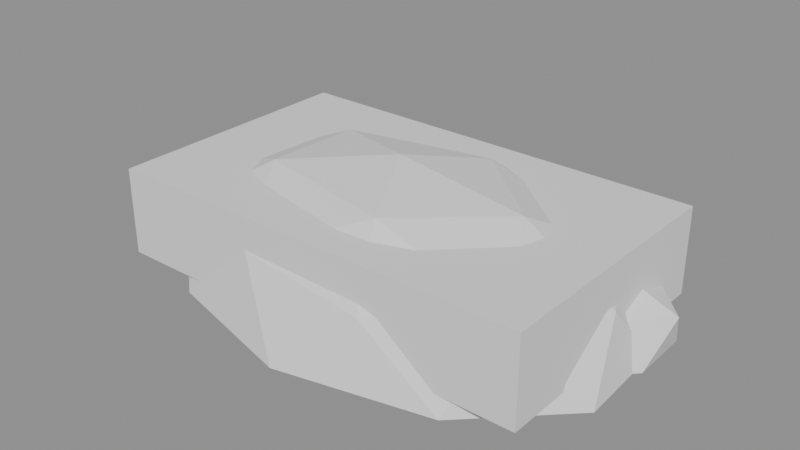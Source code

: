 # Source: model.blend  (saved by Blender 5.2.45; exported with 4.5.12 LTS)
import bpy
from mathutils import Matrix  # noqa: F401  (used for matrix-valued properties, if any)

bpy.ops.wm.read_factory_settings(use_empty=True)
scene = bpy.context.scene
scene.name = 'Scene'

# ---- meshes
me_drift__snowwhite = bpy.data.meshes.new('Drift__SnowWhite')
me_drift__snowwhite.from_pydata([(0.7847, -1.582, 0.5005), (-2.155, -1.026, 0.5347), (-2.127, 1.012, 0.5252), (0.8184, 1.65, 0.5306), (2.55, 0.0, 0.5035), (0.0, 0.0, 1.363), (2.736, -0.5825, -0.2), (2.68, 0.5705, -0.2), (0.0, -1.951, -0.2), (1.736, -1.565, -0.2), (-2.709, -0.5767, -0.2), (-1.674, -1.509, -0.2), (-1.656, 1.493, -0.2), (-2.838, 0.6042, -0.2), (1.721, 1.552, -0.2), (0.0, 1.875, -0.2), (2.038, -0.9703, 0.6592), (-0.7463, -1.505, 0.6235), (-2.474, 0.0, 0.6437), (-0.7657, 1.544, 0.645), (1.99, 0.9473, 0.6388), (0.473, -0.9537, 1.166), (1.509, 0.0, 1.147), (-1.23, -0.5857, 1.158), (-1.21, 0.5758, 1.135), (0.4607, 0.9291, 1.131), (2.68, 0.5705, -0.2), (1.736, -1.565, -0.2), (-1.674, -1.509, -0.2), (-2.838, 0.6042, -0.2), (0.0, 1.875, -0.2), (2.736, -0.5825, -0.2), (0.0, -1.951, -0.2), (-2.709, -0.5767, -0.2), (-1.656, 1.493, -0.2), (1.721, 1.552, -0.2), (2.68, 0.5705, -0.2), (1.721, 1.552, -0.2), (0.0, 1.875, -0.2), (-1.656, 1.493, -0.2), (-2.838, 0.6042, -0.2), (-2.709, -0.5767, -0.2), (-1.674, -1.509, -0.2), (0.0, -1.951, -0.2), (1.736, -1.565, -0.2), (2.736, -0.5825, -0.2)], [], [(0, 16, 21), (1, 17, 23), (2, 18, 24), (3, 19, 25), (4, 20, 22), (22, 25, 5), (22, 20, 25), (20, 3, 25), (25, 24, 5), (25, 19, 24), (19, 2, 24), (24, 23, 5), (24, 18, 23), (18, 1, 23), (23, 21, 5), (23, 17, 21), (17, 0, 21), (21, 22, 5), (21, 16, 22), (16, 4, 22), (36, 20, 4, 26), (36, 37, 20), (35, 3, 20, 37), (38, 19, 3, 30), (38, 39, 19), (34, 2, 19, 39), (40, 18, 2, 29), (40, 41, 18), (33, 1, 18, 41), (42, 17, 1, 28), (42, 43, 17), (32, 0, 17, 43), (44, 16, 0, 27), (44, 45, 16), (31, 4, 16, 45), (35, 30, 3), (34, 29, 2), (33, 28, 1), (32, 27, 0), (31, 26, 4), (9, 6, 45, 44), (11, 8, 43, 42), (13, 10, 41, 40), (15, 12, 39, 38), (7, 14, 37, 36), (14, 35, 37), (12, 34, 39), (10, 33, 41), (8, 32, 43), (6, 31, 45), (15, 38, 30), (14, 15, 30, 35), (13, 40, 29), (12, 13, 29, 34), (11, 42, 28), (10, 11, 28, 33), (9, 44, 27), (8, 9, 27, 32), (7, 36, 26), (6, 7, 26, 31)])
me_drift__snowwhite.update()
me_lumps__snowshade = bpy.data.meshes.new('Lumps__SnowShade')
me_lumps__snowshade.from_pydata([(-1.727, -1.273, 0.2917), (-2.719, -1.018, 0.2934), (-2.737, -0.1717, 0.3006), (-1.724, 0.07903, 0.2945), (-1.107, -0.6, 0.2948), (-2.0, -0.6, 0.6539), (-1.239, -0.9553, -0.2), (-1.258, -0.2497, -0.2), (-2.187, -1.275, -0.2), (-1.343, -1.068, -0.2), (-2.858, -0.6655, -0.2), (-2.345, -1.234, -0.2), (-2.351, 0.0413, -0.2), (-2.861, -0.5337, -0.2), (-1.354, -0.1441, -0.2), (-2.187, 0.08158, -0.2), (2.272, -0.06858, 0.29), (1.282, 0.1824, 0.2931), (1.285, 1.015, 0.2915), (2.274, 1.275, 0.2928), (2.9, 0.6, 0.2969), (2.0, 0.6, 0.6573), (2.766, 0.2434, -0.2), (2.752, 0.9531, -0.2), (1.813, -0.09291, -0.2), (2.659, 0.1297, -0.2), (1.134, 0.5324, -0.2), (1.641, -0.04965, -0.2), (1.651, 1.24, -0.2), (1.134, 0.6674, -0.2), (2.651, 1.062, -0.2), (1.813, 1.282, -0.2)], [], [(6, 7, 4), (8, 9, 0), (10, 11, 1), (12, 13, 2), (14, 15, 3), (6, 4, 0, 9), (8, 0, 1, 11), (10, 1, 2, 13), (12, 2, 3, 15), (14, 3, 4, 7), (0, 4, 5), (1, 0, 5), (2, 1, 5), (3, 2, 5), (4, 3, 5), (22, 23, 20), (24, 25, 16), (26, 27, 17), (28, 29, 18), (30, 31, 19), (22, 20, 16, 25), (24, 16, 17, 27), (26, 17, 18, 29), (28, 18, 19, 31), (30, 19, 20, 23), (16, 20, 21), (17, 16, 21), (18, 17, 21), (19, 18, 21), (20, 19, 21)])
me_lumps__snowshade.update()
me_cube = bpy.data.meshes.new('Cube')
me_cube.from_pydata([(-2.5, -1.5, -0.5), (-2.5, -1.5, 0.5), (-2.5, 1.5, -0.5), (-2.5, 1.5, 0.5), (2.5, -1.5, -0.5), (2.5, -1.5, 0.5), (2.5, 1.5, -0.5), (2.5, 1.5, 0.5)], [], [(0, 1, 3, 2), (2, 3, 7, 6), (6, 7, 5, 4), (4, 5, 1, 0), (2, 6, 4, 0), (7, 3, 1, 5)])
_uv = me_cube.uv_layers.new(name='UVMap')
_uv.uv.foreach_set('vector', [0.375, 0.0, 0.625, 0.0, 0.625, 0.25, 0.375, 0.25, 0.375, 0.25, 0.625, 0.25, 0.625, 0.5, 0.375, 0.5, 0.375, 0.5, 0.625, 0.5, 0.625, 0.75, 0.375, 0.75, 0.375, 0.75, 0.625, 0.75, 0.625, 1.0, 0.375, 1.0, 0.125, 0.5, 0.375, 0.5, 0.375, 0.75, 0.125, 0.75, 0.625, 0.5, 0.875, 0.5, 0.875, 0.75, 0.625, 0.75])
me_cube.update()

# ---- objects
ob_drift__snowwhite = bpy.data.objects.new('Drift__SnowWhite', me_drift__snowwhite)
ob_lumps__snowshade = bpy.data.objects.new('Lumps__SnowShade', me_lumps__snowshade)
ob_col_pile = bpy.data.objects.new('COL_Pile', me_cube)

# ---- transforms, parenting, visibility, modifiers, constraints
ob_drift__snowwhite.location = (0.0, 0.0, 0.0)
ob_lumps__snowshade.location = (0.0, 0.0, 0.0)
ob_col_pile.location = (0.0, 0.0, 0.5)
ob_col_pile.display_type = 'WIRE'

# ---- collection membership
scene.collection.objects.link(ob_drift__snowwhite)
scene.collection.objects.link(ob_lumps__snowshade)
scene.collection.objects.link(ob_col_pile)

# ---- scene / render settings (as saved in the file)
scene.frame_start = 1; scene.frame_end = 250; scene.frame_set(1)
scene.render.engine = 'BLENDER_EEVEE_NEXT'
scene.render.bake_bias = 0.0
scene.render.bake_samples = 0
scene.render.compositor_device = 'GPU'
scene.eevee.use_volume_custom_range = False
scene.eevee.fast_gi_thickness_near = 0.1
scene.eevee.fast_gi_thickness_far = 0.0
scene.eevee.ray_tracing_options.screen_trace_thickness = 0.1
bpy.context.view_layer.update()

# ---- added for rendering (the .blend has no active camera and no usable light): camera, sun + grey world if the file has none
cam_auto = bpy.data.cameras.new('AutoCamera')
cam_auto.lens = 50.0
cam_auto.sensor_width = 36.0
cam_auto.clip_end = 1000.0
ob_auto_camera = bpy.data.objects.new('AutoCamera', cam_auto)
scene.collection.objects.link(ob_auto_camera)
ob_auto_camera.location = (6.57934, -7.91004, 5.82975)
ob_auto_camera.rotation_euler = (1.09748, -7.21219e-08, 0.694738)
scene.camera = ob_auto_camera
light_auto_sun = bpy.data.lights.new('AutoSun', 'SUN')
light_auto_sun.energy = 3.0
light_auto_sun.angle = 0.0523599
ob_auto_sun = bpy.data.objects.new('AutoSun', light_auto_sun)
scene.collection.objects.link(ob_auto_sun)
ob_auto_sun.rotation_euler = (0.872665, 0.174533, 0.523599)
if scene.world is None:
    world_auto = bpy.data.worlds.new('AutoWorld')
    world_auto.color = (0.3, 0.3, 0.3)
    scene.world = world_auto
bpy.context.view_layer.update()
